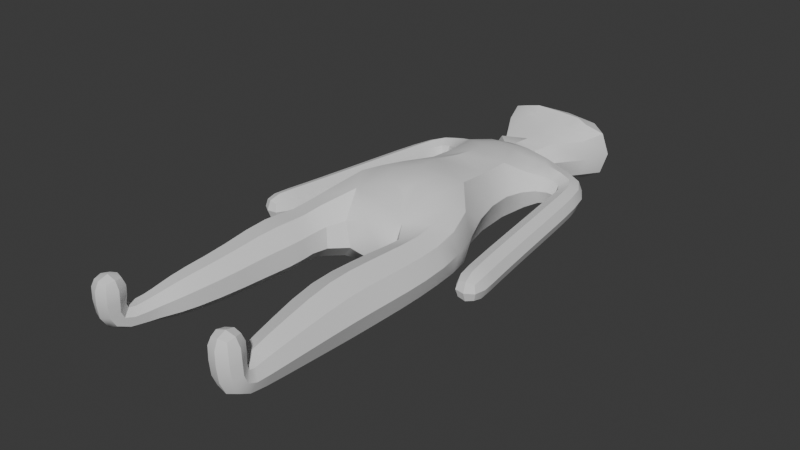 # Source: bro.blend  (saved by Blender 4.4.32; exported with 4.5.12 LTS)
import bpy
from mathutils import Matrix  # noqa: F401  (used for matrix-valued properties, if any)

bpy.ops.wm.read_factory_settings(use_empty=True)
scene = bpy.context.scene
scene.name = 'Scene'

# ---- collections
col_collection = bpy.data.collections.new('Collection'); scene.collection.children.link(col_collection)

# ---- node groups
ng_smooth_by_angle = bpy.data.node_groups.new('Smooth by Angle', 'GeometryNodeTree')
_s = ng_smooth_by_angle.interface.new_socket(name='Mesh', in_out='OUTPUT', socket_type='NodeSocketGeometry')
_s = ng_smooth_by_angle.interface.new_socket(name='Mesh', in_out='INPUT', socket_type='NodeSocketGeometry')
_s = ng_smooth_by_angle.interface.new_socket(name='Angle', in_out='INPUT', socket_type='NodeSocketFloat')
_s.subtype = 'ANGLE'
_s.default_value = 0.5236
_s.min_value = 0.0
_s.max_value = 3.142
_s.description = 'Maximum face angle for smooth edges'
_s = ng_smooth_by_angle.interface.new_socket(name='Ignore Sharpness', in_out='INPUT', socket_type='NodeSocketBool')
_s.force_non_field = True
ng_smooth_by_angle.description = 'Set the sharpness of mesh edges based on the angle between the neighboring faces'
ng_smooth_by_angle.is_modifier = True
_N = ng_smooth_by_angle.nodes; _L = ng_smooth_by_angle.links
n0 = _N.new('GeometryNodeSetShadeSmooth'); n0.name = 'Set Shade Smooth'; n0.location = (120, -80)
n0.domain = 'EDGE'
n1 = _N.new('GeometryNodeSetShadeSmooth'); n1.name = 'Set Shade Smooth.001'; n1.location = (300, -80)
n2 = _N.new('NodeGroupOutput'); n2.name = 'Group Output'; n2.location = (480, -80)
n3 = _N.new('GeometryNodeInputMeshEdgeAngle'); n3.name = 'Edge Angle'; n3.location = (-440, -240)
n4 = _N.new('NodeGroupInput'); n4.name = 'Group Input'; n4.location = (-80, -80)
n5 = _N.new('GeometryNodeInputEdgeSmooth'); n5.name = 'Is Edge Smooth'; n5.location = (-260, -120)
n6 = _N.new('GeometryNodeInputShadeSmooth'); n6.name = 'Is Shade Smooth'; n6.location = (-440, -397)
n7 = _N.new('FunctionNodeCompare'); n7.name = 'Compare'; n7.location = (-260, -260)
n7.operation = 'LESS_EQUAL'
n7.inputs[6].default_value = (0.0, 0.0, 0.0, 0.0)
n7.inputs[7].default_value = (0.0, 0.0, 0.0, 0.0)
n8 = _N.new('FunctionNodeBooleanMath'); n8.name = 'Boolean Math.001'; n8.location = (-80, -260)
n9 = _N.new('NodeGroupInput'); n9.name = 'Group Input.001'; n9.location = (-440, -329)
n10 = _N.new('NodeGroupInput'); n10.name = 'Group Input.002'; n10.location = (-259, -189)
n11 = _N.new('FunctionNodeBooleanMath'); n11.name = 'Boolean Math'; n11.location = (-80, -149)
n11.operation = 'OR'
n12 = _N.new('FunctionNodeBooleanMath'); n12.name = 'Boolean Math.002'; n12.location = (-260, -380)
n12.operation = 'OR'
n13 = _N.new('NodeGroupInput'); n13.name = 'Group Input.003'; n13.location = (-440, -460)
_L.new(n3.outputs[0], n7.inputs[0])
_L.new(n1.outputs[0], n2.inputs[0])
_L.new(n9.outputs[1], n7.inputs[1])
_L.new(n7.outputs[0], n8.inputs[0])
_L.new(n4.outputs[0], n0.inputs[0])
_L.new(n0.outputs[0], n1.inputs[0])
_L.new(n8.outputs[0], n0.inputs[2])
_L.new(n10.outputs[2], n11.inputs[1])
_L.new(n5.outputs[0], n11.inputs[0])
_L.new(n11.outputs[0], n0.inputs[1])
_L.new(n13.outputs[2], n12.inputs[1])
_L.new(n6.outputs[0], n12.inputs[0])
_L.new(n12.outputs[0], n8.inputs[1])
n2.is_active_output = True

# ---- world
world_world = bpy.data.worlds.new('World'); scene.world = world_world
world_world.use_nodes = True; world_world.node_tree.nodes.clear()
_N = world_world.node_tree.nodes; _L = world_world.node_tree.links
n0 = _N.new('ShaderNodeOutputWorld'); n0.name = 'World Output'; n0.location = (300, 300)
n1 = _N.new('ShaderNodeBackground'); n1.name = 'Background'; n1.location = (10, 300)
n1.inputs[0].default_value = (0.05088, 0.05088, 0.05088, 1.0)
_L.new(n1.outputs[0], n0.inputs[0])
n0.is_active_output = True
world_world.color = (0.05088, 0.05088, 0.05088)
world_world.sun_shadow_jitter_overblur = 0.0

# ---- meshes
me_plane = bpy.data.meshes.new('Plane')
me_plane.from_pydata([(-0.2909, -0.5295, -0.1682), (-0.7836, 0.1456, -0.5879), (-1.191, 0.2196, 0.2411), (1.197, 0.09166, -0.3457), (0.5231, -0.2769, -0.4238), (1.197, 0.09166, 0.3457), (-0.6238, -2.383, -0.1508), (-1.124, -2.267, -0.3791), (-1.308, -2.23, 0.1374), (-0.8173, -2.342, 0.3664), (1.251, -2.256, -0.3215), (0.6088, -2.275, -0.3215), (0.6088, -2.275, 0.3215), (1.251, -2.256, 0.3215), (1.487, 3.092, -0.1778), (1.305, 2.768, -0.1778), (1.305, 2.768, 0.1778), (1.487, 3.092, 0.1778), (2.125, -0.641, -0.125), (1.881, -0.6917, -0.125), (1.881, -0.6917, 0.125), (2.125, -0.641, 0.125), (-1.162, 2.851, -0.1778), (-1.328, 3.183, -0.1778), (-1.328, 3.183, 0.1778), (-1.162, 2.851, 0.1778), (-1.791, -0.6037, -0.125), (-2.035, -0.5467, -0.125), (-2.035, -0.5467, 0.125), (-1.791, -0.6037, 0.125), (1.326, -4.301, -0.04338), (0.9848, -4.342, -0.04338), (0.9595, -4.131, 0.1801), (1.301, -4.09, 0.1801), (-1.009, -4.309, -0.02978), (-1.351, -4.254, -0.1132), (-1.34, -4.043, 0.07737), (-1.006, -4.096, 0.1613), (1.29, -4.39, 0.7176), (1.042, -4.42, 0.7176), (1.012, -4.172, 0.7176), (1.26, -4.142, 0.7176), (-0.9649, -4.42, 0.6641), (-1.215, -4.42, 0.6641), (-1.215, -4.17, 0.6641), (-0.9649, -4.17, 0.6641), (1.028, 4.604, -0.3165), (0.4689, 4.369, -0.4201), (0.4884, 4.322, 0.5261), (1.046, 4.558, 0.4364), (-0.7976, 4.636, -0.2487), (-0.2477, 4.37, -0.3937), (-0.2119, 4.323, 0.5519), (-0.7624, 4.59, 0.5036), (-0.5761, -1.04, -0.1537), (-1.088, -0.9391, -0.3913), (-1.31, -0.8977, 0.1517), (-0.8014, -0.9934, 0.3936), (-0.5619, -1.525, -0.1588), (-1.127, -1.461, -0.4162), (-1.382, -1.435, 0.1632), (-0.8068, -1.496, 0.4119), (1.269, -1.522, -0.3266), (0.6163, -1.497, -0.3266), (0.6163, -1.497, 0.3266), (1.269, -1.522, 0.3266), (1.284, -0.7993, -0.3175), (0.6734, -0.8371, -0.3175), (0.6734, -0.8371, 0.3175), (1.284, -0.7993, 0.3175), (-0.6069, 1.32, -0.547), (0.6027, 1.108, -0.6279), (0.6317, 1.079, 0.6279), (-0.5061, 2.285, -0.4658), (0.5183, 2.334, -0.492), (0.518, 2.328, 0.4975), (-0.5063, 2.281, 0.4693), (0.5277, 3.376, -0.2363), (0.9428, 2.742, -0.2484), (0.9428, 2.741, 0.2496), (0.7035, 3.306, 0.3084), (1.723, 2.489, -0.1667), (1.417, 2.372, -0.1667), (1.417, 2.372, 0.1667), (1.723, 2.489, 0.1667), (1.824, 1.793, -0.1667), (1.498, 1.726, -0.1667), (1.498, 1.726, 0.1667), (1.824, 1.793, 0.1667), (1.915, 1.093, -0.1667), (1.589, 1.026, -0.1667), (1.589, 1.026, 0.1667), (1.915, 1.093, 0.1667), (2.007, 0.4074, -0.1667), (1.68, 0.3398, -0.1667), (1.68, 0.3398, 0.1667), (2.007, 0.4074, 0.1667), (2.098, -0.2217, -0.1667), (1.771, -0.2893, -0.1667), (1.771, -0.2893, 0.1667), (2.098, -0.2217, 0.1667), (-0.84, 2.794, -0.2484), (-0.6276, 3.322, -0.275), (-0.3915, 3.401, 0.243), (-0.8401, 2.793, 0.2496), (-1.272, 2.464, -0.1667), (-1.573, 2.59, -0.1667), (-1.573, 2.59, 0.1667), (-1.272, 2.464, 0.1667), (-1.363, 1.818, -0.1667), (-1.688, 1.894, -0.1667), (-1.688, 1.894, 0.1667), (-1.363, 1.818, 0.1667), (-1.467, 1.117, -0.1667), (-1.791, 1.193, -0.1667), (-1.791, 1.193, 0.1667), (-1.467, 1.117, 0.1667), (-1.57, 0.429, -0.1667), (-1.894, 0.5051, -0.1667), (-1.894, 0.5051, 0.1667), (-1.57, 0.429, 0.1667), (-1.673, -0.2017, -0.1667), (-1.998, -0.1256, -0.1667), (-1.998, -0.1256, 0.1667), (-1.673, -0.2017, 0.1667), (1.302, -3.83, -0.1954), (0.8975, -3.878, -0.1954), (0.8928, -3.839, 0.1954), (1.297, -3.791, 0.1954), (1.273, -3.106, -0.2615), (0.7529, -3.159, -0.2615), (0.7529, -3.159, 0.2615), (1.273, -3.106, 0.2615), (-0.7229, -3.156, -0.1449), (-1.164, -2.991, -0.3429), (-1.293, -2.943, 0.1035), (-0.8656, -3.105, 0.2969), (-0.8216, -3.569, -0.1313), (-1.194, -3.439, -0.2919), (-1.278, -3.407, 0.06902), (-0.9234, -3.54, 0.2249), (-0.9024, -3.883, -0.1197), (-1.235, -3.76, -0.2443), (-1.275, -3.71, 0.04176), (-0.9678, -3.823, 0.1687), (1.335, -4.418, 0.3904), (1.004, -4.458, 0.3904), (0.9664, -4.143, 0.4297), (1.297, -4.104, 0.4297), (-0.9639, -4.44, 0.3497), (-1.297, -4.433, 0.3341), (-1.297, -4.116, 0.3696), (-0.9634, -4.123, 0.3852), (-0.1278, 3.149, -0.4165), (0.4268, 3.115, -0.4163), (0.4256, 3.09, 0.4404), (-0.129, 3.123, 0.4416), (-0.3485, 3.705, -0.2851), (0.3304, 3.624, -0.3119), (0.4713, 3.787, 0.3213), (-0.3364, 3.62, 0.279), (0.1033, 4.261, -0.4084), (0.1288, 4.218, 0.5138), (0.1251, 4.912, -0.2957), (0.1551, 4.857, 0.5161), (-0.3395, 3.368, -0.3677), (0.4381, 3.346, -0.2962), (0.361, 3.375, 0.268), (-1.023, 0.7303, 0.3722), (-0.8166, 1.307, -0.02649), (-1.002, 0.05382, 0.508), (0.3194, 0.867, 0.2417), (0.8599, 1.248, 3.725e-09), (-0.09221, 1.32, -0.7538), (-2.067, -0.5685, 1.397e-09), (-1.156, 0.2366, -0.1773), (-0.7601, 0.8224, -0.5735), (-0.1065, 0.6672, -0.7351), (-0.8493, 2.696, 0.0001404), (-0.5691, -0.3528, -0.4659), (-0.3973, -0.4967, 0.239), (0.1116, -0.4644, 0.1006), (1.274, 0.1603, 0.0), (1.032, 0.5994, -0.4297), (-1.919, -0.6033, 0.1524), (1.036, 0.5963, 0.4297), (0.9681, -0.08682, 0.4774), (0.6052, 0.3807, -0.6217), (-0.1125, -0.03371, -0.5807), (0.06999, -0.4235, -0.316), (0.965, -0.08376, -0.4804), (0.5177, -0.4766, -0.03119), (-0.6947, 2.607, 0.3245), (-0.6946, 2.61, -0.3214), (-0.6576, 2.183, 0.0003548), (-0.7983, 3.046, -0.3371), (-1.77, -0.638, -1.164e-09), (-0.3943, 3.24, -0.3746), (-0.3799, 2.759, -0.4912), (0.1245, 2.774, -0.505), (-0.01636, 2.22, -0.6184), (0.7048, 2.172, 0.0004759), (-0.01659, 2.215, 0.6231), (0.03651, 3.383, 0.3779), (0.1235, 2.754, 0.5242), (-0.3807, 2.744, 0.5056), (-0.3736, 3.231, 0.3876), (2.008, -0.6944, -0.1524), (-0.7787, 3.05, 0.337), (-0.6271, 3.399, -0.03708), (0.4946, 3.381, 0.00332), (0.03952, 3.37, 0.3502), (0.8656, 3.344, 0.007033), (0.07118, 3.397, 0.0008426), (-0.06879, 3.388, -0.2664), (0.1698, 3.347, -0.3533), (0.5417, 3.204, -0.3757), (0.2056, 3.195, -0.4043), (0.5003, 2.848, -0.4665), (1.859, -0.7253, 1.397e-09), (0.8978, 3.001, -0.3336), (0.7715, 2.581, -0.3237), (0.9465, 2.645, 0.0001404), (0.7713, 2.578, 0.327), (2.008, -0.6944, 0.1524), (0.2042, 3.164, 0.4336), (0.4994, 2.83, 0.4846), (0.9148, 2.993, 0.3433), (2.157, -0.6635, -1.164e-09), (0.5579, 3.181, 0.4001), (0.1877, 3.322, 0.3807), (0.07166, 3.684, 0.3744), (0.04463, 3.684, -0.2958), (-0.1591, 4.059, -0.3089), (0.3066, 4.044, -0.3243), (0.4703, 3.346, 0.2622), (-0.1024, 3.278, 0.3372), (0.3361, 4.022, 0.4208), (-0.1343, 4.017, 0.4295), (-1.919, -0.6033, -0.1524), (1.302, -4.263, 0.7401), (1.133, -4.13, 0.7401), (0.9995, -4.299, 0.7401), (1.169, -4.432, 0.7401), (-0.9354, -4.295, 0.6864), (-1.088, -4.143, 0.6864), (-1.24, -4.295, 0.6864), (-1.088, -4.448, 0.6864), (-0.5362, -0.7683, -0.167), (-0.7902, -0.9951, -0.3762), (-1.04, -0.4824, -0.443), (-1.294, -0.9001, -0.1635), (-1.273, -0.3746, 0.1753), (-1.099, -0.9364, 0.374), (-0.7614, -0.6314, 0.4462), (-0.5925, -1.036, 0.1654), (-0.5619, -1.247, -0.1552), (-0.7946, -1.497, -0.3935), (-1.11, -1.176, -0.4075), (-1.363, -1.436, -0.1757), (-1.358, -1.149, 0.1597), (-1.139, -1.459, 0.398), (-0.7991, -1.213, 0.4033), (-0.5795, -1.523, 0.1712), (-0.5932, -1.917, -0.1555), (-0.8423, -2.33, -0.3616), (-1.133, -1.84, -0.4018), (-1.305, -2.229, -0.164), (-1.358, -1.812, 0.1544), (-1.099, -2.279, 0.3489), (-0.8188, -1.888, 0.3979), (-0.6269, -2.384, 0.1506), (1.256, -1.874, -0.3294), (0.9298, -2.265, -0.4421), (0.5978, -1.869, -0.3294), (0.9425, -1.51, -0.449), (0.4885, -2.279, -5.355e-09), (0.5978, -1.869, 0.3294), (0.494, -1.493, -6.286e-09), (0.9298, -2.265, 0.4421), (1.256, -1.874, 0.3294), (0.9425, -1.51, 0.449), (1.371, -2.252, 5.355e-09), (1.391, -1.526, 6.286e-09), (1.281, -1.172, -0.322), (0.6407, -1.149, -0.322), (0.9787, -0.8182, -0.4365), (0.6407, -1.149, 0.322), (0.559, -0.8442, 5.239e-09), (1.281, -1.172, 0.322), (0.9787, -0.8182, 0.4365), (1.398, -0.7922, -5.239e-09), (1.265, -0.3805, -0.3177), (0.6974, -0.5712, -0.3249), (0.6995, -0.5733, 0.3205), (1.265, -0.3805, 0.3177), (-0.5007, 1.779, -0.5035), (0.5316, 1.759, -0.5159), (0.5346, 1.756, 0.5164), (-0.5077, 1.769, 0.507), (1.187, 3.227, -0.2018), (1.396, 2.932, -0.2444), (1.139, 2.806, -0.2033), (1.271, 2.703, -2.212e-09), (1.139, 2.805, 0.2034), (1.396, 2.932, 0.2444), (1.204, 3.221, 0.2088), (1.521, 3.154, -1.863e-09), (1.643, 2.833, -0.1681), (1.57, 2.43, -0.2292), (1.385, 2.621, -0.1681), (1.36, 2.349, -2.212e-09), (1.385, 2.621, 0.1681), (1.57, 2.43, 0.2292), (1.643, 2.833, 0.1681), (1.78, 2.511, 2.212e-09), (1.777, 2.138, -0.1667), (1.661, 1.759, -0.2292), (1.454, 2.064, -0.1667), (1.437, 1.713, -2.212e-09), (1.454, 2.064, 0.1667), (1.661, 1.759, 0.2292), (1.777, 2.138, 0.1667), (1.886, 1.806, 2.212e-09), (1.87, 1.444, -0.1667), (1.752, 1.059, -0.2292), (1.544, 1.377, -0.1667), (1.528, 1.013, -2.212e-09), (1.544, 1.377, 0.1667), (1.752, 1.059, 0.2292), (1.87, 1.444, 0.1667), (1.977, 1.106, 2.212e-09), (1.961, 0.746, -0.1667), (1.843, 0.3732, -0.2292), (1.635, 0.6784, -0.1667), (1.619, 0.3268, -2.212e-09), (1.635, 0.6784, 0.1667), (1.843, 0.3732, 0.2292), (1.961, 0.746, 0.1667), (2.068, 0.4197, 2.212e-09), (2.052, 0.08299, -0.1667), (1.935, -0.2559, -0.2292), (1.726, 0.01546, -0.1667), (1.71, -0.3024, -2.212e-09), (1.726, 0.01546, 0.1667), (1.935, -0.2559, 0.2292), (2.052, 0.08299, 0.1667), (2.159, -0.2095, 2.212e-09), (2.133, -0.4863, -0.1595), (1.821, -0.551, -0.1595), (1.821, -0.551, 0.1595), (2.133, -0.4863, 0.1595), (-1.012, 2.874, -0.2033), (-1.245, 3.02, -0.2444), (-1.054, 3.291, -0.2062), (-1.359, 3.246, 4.657e-10), (-1.034, 3.298, 0.2017), (-1.245, 3.02, 0.2444), (-1.013, 2.874, 0.2034), (-1.131, 2.785, 2.212e-09), (-1.236, 2.711, -0.1681), (-1.422, 2.527, -0.2292), (-1.486, 2.933, -0.1681), (-1.63, 2.614, -2.212e-09), (-1.486, 2.933, 0.1681), (-1.422, 2.527, 0.2292), (-1.236, 2.711, 0.1681), (-1.215, 2.44, 2.212e-09), (-1.313, 2.157, -0.1667), (-1.526, 1.856, -0.2292), (-1.635, 2.24, -0.1667), (-1.749, 1.908, -2.212e-09), (-1.635, 2.24, 0.1667), (-1.526, 1.856, 0.2292), (-1.313, 2.157, 0.1667), (-1.302, 1.804, 2.212e-09), (-1.415, 1.469, -0.1667), (-1.629, 1.155, -0.2292), (-1.739, 1.545, -0.1667), (-1.852, 1.207, -2.212e-09), (-1.739, 1.545, 0.1667), (-1.629, 1.155, 0.2292), (-1.415, 1.469, 0.1667), (-1.406, 1.102, 2.212e-09), (-1.518, 0.7686, -0.1667), (-1.732, 0.4667, -0.2292), (-1.843, 0.8447, -0.1667), (-1.955, 0.5191, -2.212e-09), (-1.843, 0.8447, 0.1667), (-1.732, 0.4667, 0.2292), (-1.518, 0.7686, 0.1667), (-1.509, 0.4144, 2.212e-09), (-1.621, 0.1038, -0.1667), (-1.835, -0.1641, -0.2292), (-1.946, 0.1799, -0.1667), (-2.059, -0.1118, -2.212e-09), (-1.946, 0.1799, 0.1667), (-1.835, -0.1641, 0.2292), (-1.621, 0.1038, 0.1667), (-1.612, -0.2164, 2.212e-09), (-1.728, -0.4638, -0.1595), (-2.039, -0.3909, -0.1595), (-2.039, -0.3909, 0.1595), (-1.728, -0.4638, 0.1595), (1.315, -4.108, -0.1487), (1.16, -4.361, -0.08528), (0.9499, -4.152, -0.1487), (1.1, -3.861, -0.2686), (0.9081, -4.244, 0.06835), (0.9356, -4.033, 0.1657), (0.8194, -3.868, 6.636e-09), (1.126, -4.07, 0.222), (1.301, -3.989, 0.1657), (1.094, -3.808, 0.2686), (1.378, -4.187, 0.06835), (1.375, -3.801, -6.636e-09), (1.288, -3.493, -0.2287), (0.8314, -3.547, -0.2287), (1.013, -3.132, -0.3596), (0.8308, -3.542, 0.2287), (0.6554, -3.168, -4.889e-09), (1.287, -3.488, 0.2287), (1.013, -3.132, 0.3596), (1.371, -3.096, 4.889e-09), (1.258, -2.679, -0.2958), (0.6688, -2.719, -0.2958), (0.6688, -2.719, 0.2958), (1.258, -2.679, 0.2958), (-0.6687, -2.815, -0.1477), (-0.9181, -3.084, -0.3257), (-1.138, -2.661, -0.3596), (-1.302, -2.939, -0.1583), (-1.289, -2.616, 0.1199), (-1.106, -3.015, 0.2854), (-0.8343, -2.764, 0.3305), (-0.7144, -3.159, 0.1107), (-0.775, -3.4, -0.1389), (-0.9926, -3.512, -0.2773), (-1.183, -3.251, -0.3192), (-1.295, -3.4, -0.1429), (-1.289, -3.21, 0.0859), (-1.12, -3.469, 0.2162), (-0.8962, -3.36, 0.2604), (-0.8059, -3.576, 0.07405), (-0.8621, -3.706, -0.1245), (-1.068, -3.829, -0.2348), (-1.205, -3.584, -0.2664), (-1.302, -3.717, -0.1263), (-1.269, -3.557, 0.05463), (-1.135, -3.756, 0.16), (-0.9469, -3.679, 0.1947), (-0.8743, -3.874, 0.04738), (-0.96, -4.124, -0.1046), (-1.184, -4.32, -0.107), (-1.304, -4.027, -0.2136), (-1.405, -4.14, -0.03388), (-1.309, -3.902, 0.03676), (-1.172, -4.03, 0.1551), (-0.9895, -3.989, 0.1476), (-0.9442, -4.213, 0.08146), (1.328, -4.419, 0.5997), (1.011, -4.457, 0.5997), (1.177, -4.497, 0.3831), (0.9735, -4.142, 0.6046), (0.9233, -4.308, 0.4101), (1.29, -4.104, 0.6046), (1.125, -4.064, 0.4371), (1.378, -4.254, 0.4101), (1.333, -4.392, 0.153), (1.0, -4.431, 0.153), (0.967, -4.154, 0.2742), (1.299, -4.114, 0.2742), (-1.001, -4.405, 0.136), (-1.13, -4.497, 0.3353), (-1.337, -4.38, 0.0887), (-1.359, -4.274, 0.3489), (-1.332, -4.102, 0.1965), (-1.13, -4.06, 0.384), (-0.9964, -4.126, 0.2439), (-0.9009, -4.283, 0.3704), (-0.9425, -4.449, 0.5483), (-1.261, -4.448, 0.5464), (-1.262, -4.131, 0.5508), (-0.9427, -4.132, 0.5528), (-0.344, 3.537, -0.3264), (0.3779, 3.463, -0.3306), (0.6084, 3.771, 0.02681), (0.3467, 3.501, 0.2739), (-0.3449, 3.504, 0.3704), (-0.3409, 3.682, 0.03774), (0.8599, 4.223, -0.2786), (0.3626, 4.324, -0.4211), (0.7448, 4.495, -0.461), (0.1089, 4.309, 0.06632), (0.3833, 4.279, 0.5139), (0.374, 4.301, 0.05425), (0.8846, 4.202, 0.3655), (0.7709, 4.432, 0.5761), (1.142, 4.625, 0.06086), (0.7191, 4.832, -0.3185), (0.1141, 4.605, -0.4718), (0.1273, 4.131, 0.05326), (0.7431, 4.779, 0.4861), (0.1553, 4.529, 0.6443), (0.1421, 5.004, 0.1192), (-0.4718, 4.852, -0.2734), (-0.1467, 4.326, -0.4025), (-0.5293, 4.512, -0.4137), (-0.1146, 4.281, 0.5321), (-0.1266, 4.297, 0.07252), (-0.4366, 4.798, 0.5308), (-0.4805, 4.448, 0.6224), (-0.8832, 4.663, 0.1362), (-0.6783, 4.257, -0.2244), (-0.6517, 4.216, 0.4128), (-1.347, -1.812, -0.1704), (-0.9378, 0.4911, 0.5841), (0.02519, 0.5436, 0.2417), (0.08998, 3.886, 0.401), (-0.09456, 2.589, -0.5519), (-0.8214, -1.883, -0.3818), (-0.3389, 0.939, -0.7566), (-0.5789, -1.244, 0.1673), (-1.123, -1.174, 0.3898), (-0.1086, -0.4101, 0.2981), (-0.3263, 0.1798, 0.2417), (-1.34, -1.15, -0.172), (-0.7872, -1.214, -0.3853), (0.9279, 0.3193, 0.5539), (0.1356, 0.3424, -0.6678), (-0.2394, -0.284, -0.4796), (0.9206, 0.3266, -0.555), (0.2806, -0.473, -0.09022), (-0.5587, -0.7543, 0.1868), (-1.065, -0.4826, 0.4203), (-0.6005, 2.919, 0.4201), (-0.09521, 2.576, 0.565), (-1.253, -0.3789, -0.1797), (-0.7492, -0.6554, -0.415), (0.7094, 2.889, 0.4208), (0.06784, 3.915, -0.3024), (-1.93, -0.6632, 3.26e-09), (-0.1986, 3.403, -0.1096), (-0.07905, 3.361, -0.345), (0.3134, 3.309, -0.3686), (0.268, 2.953, -0.4622), (-1.083, -4.297, 0.7332), (1.151, -4.281, 0.7873), (0.6341, 3.349, -0.0009462), (0.2668, 2.928, 0.4869), (0.04103, 3.361, 0.3628), (2.018, -0.7543, 3.26e-09), (0.3186, 3.282, 0.3958), (-0.05545, 3.345, 0.3703), (0.7993, 2.463, 0.0003998), (-0.728, 2.496, 0.0003696), (-1.003, 0.8049, -0.1086), (1.09, 0.707, -9.313e-10), (0.7056, 2.901, -0.409), (-0.605, 2.927, -0.4113), (-1.13, -1.844, 0.381), (-0.6052, -1.917, 0.1662), (0.9269, -1.872, -0.453), (0.4744, -1.868, -3.201e-10), (0.9269, -1.872, 0.453), (1.379, -1.875, 3.201e-10), (0.9608, -1.16, -0.4427), (0.5207, -1.144, 1.892e-10), (0.9608, -1.16, 0.4427), (1.401, -1.177, -1.892e-10), (0.9884, -0.4738, -0.4376), (0.5962, -0.6148, -0.003432), (0.9889, -0.4744, 0.4369), (1.367, -0.3457, 0.0), (0.005117, 1.772, -0.6907), (0.7257, 1.753, 0.0001014), (0.007437, 1.765, 0.6924), (-0.6879, 1.772, -0.00189), (1.171, 3.011, -0.2783), (1.124, 2.723, 1.755e-05), (1.176, 3.009, 0.2803), (1.223, 3.293, 0.001977), (1.514, 2.728, -0.2311), (1.337, 2.58, -1.441e-09), (1.514, 2.728, 0.2311), (1.692, 2.873, 1.441e-09), (1.616, 2.101, -0.2292), (1.393, 2.05, -1.441e-09), (1.616, 2.101, 0.2292), (1.838, 2.152, 1.441e-09), (1.707, 1.41, -0.2292), (1.482, 1.364, -1.441e-09), (1.707, 1.41, 0.2292), (1.931, 1.457, 1.441e-09), (1.798, 0.7119, -0.2292), (1.573, 0.6655, -1.441e-09), (1.798, 0.7119, 0.2292), (2.022, 0.7583, 1.441e-09), (1.889, 0.04883, -0.2292), (1.665, 0.002399, -1.441e-09), (1.889, 0.04883, 0.2292), (2.113, 0.09526, 1.441e-09), (1.978, -0.5219, -0.2195), (1.763, -0.5664, 0.0), (1.978, -0.5219, 0.2195), (2.193, -0.4775, 0.0), (-1.038, 3.079, -0.2792), (-1.06, 3.366, -0.003994), (-1.033, 3.081, 0.2787), (-1.002, 2.789, 1.756e-05), (-1.361, 2.823, -0.2311), (-1.533, 2.975, -1.441e-09), (-1.361, 2.823, 0.2311), (-1.189, 2.669, 1.441e-09), (-1.474, 2.198, -0.2292), (-1.695, 2.255, -1.441e-09), (-1.474, 2.198, 0.2292), (-1.253, 2.141, 1.441e-09), (-1.577, 1.507, -0.2292), (-1.8, 1.559, -1.441e-09), (-1.577, 1.507, 0.2292), (-1.354, 1.454, 1.441e-09), (-1.68, 0.8064, -0.2292), (-1.904, 0.8587, -1.441e-09), (-1.68, 0.8064, 0.2292), (-1.457, 0.754, 1.441e-09), (-1.784, 0.1414, -0.2292), (-2.007, 0.1937, -1.441e-09), (-1.784, 0.1414, 0.2292), (-1.561, 0.08911, 1.441e-09), (-1.884, -0.4306, -0.2195), (-2.098, -0.3805, 0.0), (-1.884, -0.4306, 0.2195), (-1.671, -0.4807, 0.0), (1.135, -4.152, -0.2076), (0.8742, -4.1, 0.008543), (1.116, -3.988, 0.2247), (1.377, -4.04, 0.008543), (1.06, -3.521, -0.3144), (0.7456, -3.554, 3.114e-09), (1.059, -3.514, 0.3144), (1.373, -3.481, -3.114e-09), (0.9636, -2.699, -0.4068), (0.5582, -2.727, 1.193e-09), (0.9636, -2.699, 0.4068), (1.369, -2.671, -1.193e-09), (-0.8747, -2.747, -0.3427), (-1.294, -2.613, -0.1606), (-1.093, -2.68, 0.3158), (-0.6653, -2.818, 0.1303), (-0.9579, -3.335, -0.3028), (-1.302, -3.204, -0.152), (-1.115, -3.278, 0.2509), (-0.7625, -3.405, 0.09138), (-1.025, -3.651, -0.2542), (-1.289, -3.551, -0.1339), (-1.125, -3.613, 0.1862), (-0.8427, -3.712, 0.0598), (-1.138, -4.096, -0.2055), (-1.356, -3.952, -0.11), (-1.155, -3.92, 0.1395), (-0.9127, -4.074, 0.04209), (1.177, -4.497, 0.601), (0.9328, -4.307, 0.6044), (1.125, -4.064, 0.6077), (1.369, -4.255, 0.6044), (1.173, -4.464, 0.1302), (0.9214, -4.3, 0.2136), (1.127, -4.082, 0.2969), (1.378, -4.245, 0.2136), (-1.17, -4.445, 0.09214), (-1.397, -4.237, 0.1337), (-1.163, -4.062, 0.2404), (-0.9356, -4.27, 0.1988), (-1.101, -4.508, 0.5487), (-1.321, -4.289, 0.5504), (-1.102, -4.072, 0.5548), (-0.8821, -4.29, 0.5531), (0.4644, 3.507, 0.0125), (0.04754, 3.496, 0.3765), (0.6171, 4.287, -0.3897), (0.291, 4.324, 0.05978), (0.6409, 4.241, 0.492), (0.9739, 4.205, 0.0425), (0.532, 4.587, -0.4833), (0.2976, 4.199, 0.05083), (0.5652, 4.514, 0.6232), (0.7995, 4.901, 0.08904), (-0.3054, 4.597, -0.4518), (-0.04332, 4.196, 0.06332), (-0.257, 4.524, 0.6542), (-0.5191, 4.924, 0.1391), (-0.4308, 4.305, -0.3525), (-0.0613, 4.321, 0.07254), (-0.3925, 4.254, 0.5269), (-0.7545, 4.229, 0.1006), (-0.5296, -0.09862, 0.6074), (-0.6381, 0.6086, 0.7134), (-0.6777, 1.199, 0.573), (-0.05863, 1.267, 0.7621), (0.5521, -0.3059, 0.4436), (0.04234, -0.1868, 0.5827), (0.6493, 0.3366, 0.6782), (-0.4826, 0.01387, 0.4629), (0.4708, 1.029, 0.4629), (-0.02758, 1.217, 0.4629), (-0.7018, 0.4996, 0.4629), (0.69, 0.543, 0.4629), (0.01583, -0.1746, 0.4629), (-0.5133, 0.998, 0.4629), (0.5015, 0.04456, 0.4629), (-0.1835, 0.6979, 0.2417), (-0.01814, 0.9946, 0.2417), (-0.4747, 0.5087, 0.2417), (0.4678, 0.5381, 0.2417), (0.204, 0.3766, 0.2417), (0.01125, 0.05212, 0.2417), (-0.3471, 0.8462, 0.2417), (0.3402, 0.2005, 0.2417), (-0.4329, 0.0495, 0.6395), (-0.4273, 0.07249, 0.5839), (-0.4161, 0.07936, 0.6282), (0.4324, 0.06841, 0.6134), (0.4446, 0.09974, 0.5838), (0.4278, 0.1033, 0.6206), (-0.4546, 0.9444, 0.5838), (-0.4898, 0.99, 0.6307), (-0.4512, 0.9453, 0.6256), (-0.6215, 0.5028, 0.5838), (-0.6285, 0.5924, 0.7038), (-0.6049, 0.5298, 0.6471), (-0.03979, 1.178, 0.7047), (-0.02424, 1.139, 0.5838), (-0.02802, 1.132, 0.6473), (0.01421, -0.09448, 0.5839), (0.02465, -0.1032, 0.6009), (0.01689, -0.07844, 0.6169), (0.603, 0.4953, 0.6462), (0.6116, 0.5412, 0.5837), (0.5908, 0.5274, 0.6302), (0.4174, 0.9716, 0.5837), (0.472, 0.9877, 0.6434), (0.4209, 0.963, 0.6293), (0.306, 0.7754, 0.7692), (-0.2599, 0.2018, 0.7309), (-0.3128, 0.5464, 0.7825), (-0.345, 0.8809, 0.7652), (-0.0304, 0.8674, 0.8063), (0.2672, 0.1008, 0.7364), (0.0188, 0.1589, 0.75), (0.3146, 0.4139, 0.7966), (-0.01939, 0.4845, 0.7891)], [], [(7, 267, 515, 266), (267, 8, 268, 515), (515, 268, 60, 259), (266, 515, 259, 59), (2, 170, 516, 168), (696, 697, 516, 170), (698, 168, 516, 697), (735, 719, 696, 701), (741, 737, 702, 72), (719, 729, 697, 696), (162, 238, 518, 237), (160, 231, 518, 238), (159, 237, 518, 231), (153, 199, 519, 198), (74, 200, 519, 199), (73, 198, 519, 200), (6, 265, 520, 264), (265, 7, 266, 520), (520, 266, 59, 257), (264, 520, 257, 58), (71, 177, 521, 173), (1, 176, 521, 177), (70, 173, 521, 176), (61, 263, 522, 262), (263, 58, 256, 522), (522, 256, 54, 255), (262, 522, 255, 57), (60, 261, 523, 260), (261, 61, 262, 523), (523, 262, 57, 253), (260, 523, 253, 56), (0, 181, 524, 180), (700, 701, 524, 181), (696, 180, 524, 701), (731, 741, 72, 699), (722, 735, 701, 700), (737, 722, 700, 702), (59, 259, 526, 258), (259, 60, 260, 526), (526, 260, 56, 251), (258, 526, 251, 55), (58, 257, 527, 256), (257, 59, 258, 527), (527, 258, 55, 249), (256, 527, 249, 54), (700, 186, 528, 702), (5, 185, 528, 186), (72, 702, 528, 185), (71, 187, 529, 177), (4, 188, 529, 187), (1, 177, 529, 188), (4, 189, 530, 188), (0, 179, 530, 189), (1, 188, 530, 179), (3, 190, 531, 183), (4, 187, 531, 190), (71, 183, 531, 187), (4, 191, 532, 189), (700, 181, 532, 191), (0, 189, 532, 181), (57, 255, 533, 254), (255, 54, 248, 533), (533, 248, 0, 180), (254, 533, 180, 696), (56, 253, 534, 252), (253, 57, 254, 534), (534, 254, 696, 170), (252, 534, 170, 2), (103, 208, 535, 206), (208, 104, 192, 535), (535, 192, 76, 205), (206, 535, 205, 156), (75, 204, 536, 202), (156, 205, 536, 204), (76, 202, 536, 205), (55, 251, 537, 250), (251, 56, 252, 537), (537, 252, 2, 175), (250, 537, 175, 1), (54, 249, 538, 248), (249, 55, 250, 538), (538, 250, 1, 179), (248, 538, 179, 0), (80, 229, 539, 227), (229, 155, 226, 539), (539, 226, 75, 223), (227, 539, 223, 79), (157, 233, 540, 232), (161, 234, 540, 233), (158, 232, 540, 234), (29, 184, 541, 196), (184, 28, 174, 541), (541, 174, 27, 239), (196, 541, 239, 26), (103, 213, 542, 209), (77, 214, 542, 213), (102, 209, 542, 214), (77, 215, 543, 214), (153, 197, 543, 215), (102, 214, 543, 197), (77, 216, 544, 215), (154, 217, 544, 216), (153, 215, 544, 217), (154, 218, 545, 217), (74, 199, 545, 218), (153, 217, 545, 199), (45, 245, 546, 244), (245, 44, 246, 546), (546, 246, 43, 247), (244, 546, 247, 42), (41, 241, 547, 240), (241, 40, 242, 547), (547, 242, 39, 243), (240, 547, 243, 38), (548, 210, 167, 235), (212, 548, 235, 80), (155, 225, 549, 226), (156, 204, 549, 225), (75, 226, 549, 204), (80, 235, 550, 211), (235, 167, 203, 550), (236, 488, 160, 103), (211, 550, 236, 103), (21, 224, 551, 228), (224, 20, 219, 551), (551, 219, 19, 207), (228, 551, 207, 18), (155, 229, 552, 225), (80, 230, 552, 229), (156, 225, 552, 230), (80, 211, 553, 230), (103, 206, 553, 211), (156, 230, 553, 206), (78, 222, 554, 221), (222, 79, 223, 554), (554, 223, 75, 201), (221, 554, 201, 74), (76, 192, 555, 194), (192, 104, 178, 555), (555, 178, 101, 193), (194, 555, 193, 73), (1, 175, 556, 176), (175, 2, 168, 556), (556, 168, 698, 169), (176, 556, 169, 70), (5, 182, 557, 185), (182, 3, 183, 557), (557, 183, 71, 172), (185, 557, 172, 72), (77, 220, 558, 216), (220, 78, 221, 558), (558, 221, 74, 218), (216, 558, 218, 154), (102, 197, 559, 195), (197, 153, 198, 559), (559, 198, 73, 193), (195, 559, 193, 101), (8, 269, 560, 268), (269, 9, 270, 560), (560, 270, 61, 261), (268, 560, 261, 60), (9, 271, 561, 270), (271, 6, 264, 561), (561, 264, 58, 263), (270, 561, 263, 61), (10, 273, 562, 272), (273, 11, 274, 562), (562, 274, 63, 275), (272, 562, 275, 62), (11, 276, 563, 274), (276, 12, 277, 563), (563, 277, 64, 278), (274, 563, 278, 63), (12, 279, 564, 277), (279, 13, 280, 564), (564, 280, 65, 281), (277, 564, 281, 64), (13, 282, 565, 280), (282, 10, 272, 565), (565, 272, 62, 283), (280, 565, 283, 65), (62, 275, 566, 284), (275, 63, 285, 566), (566, 285, 67, 286), (284, 566, 286, 66), (63, 278, 567, 285), (278, 64, 287, 567), (567, 287, 68, 288), (285, 567, 288, 67), (64, 281, 568, 287), (281, 65, 289, 568), (568, 289, 69, 290), (287, 568, 290, 68), (65, 283, 569, 289), (283, 62, 284, 569), (569, 284, 66, 291), (289, 569, 291, 69), (66, 286, 570, 292), (286, 67, 293, 570), (570, 293, 4, 190), (292, 570, 190, 3), (67, 288, 571, 293), (288, 68, 294, 571), (571, 294, 700, 191), (293, 571, 191, 4), (68, 290, 572, 294), (290, 69, 295, 572), (572, 295, 5, 186), (294, 572, 186, 700), (69, 291, 573, 295), (291, 66, 292, 573), (573, 292, 3, 182), (295, 573, 182, 5), (73, 200, 574, 296), (200, 74, 297, 574), (574, 297, 71, 173), (296, 574, 173, 70), (74, 201, 575, 297), (201, 75, 298, 575), (575, 298, 72, 172), (297, 575, 172, 71), (75, 202, 576, 298), (202, 76, 299, 576), (576, 299, 698, 699), (298, 576, 699, 72), (76, 194, 577, 299), (194, 73, 296, 577), (577, 296, 70, 169), (299, 577, 169, 698), (14, 301, 578, 300), (301, 15, 302, 578), (578, 302, 78, 220), (300, 578, 220, 77), (15, 303, 579, 302), (303, 16, 304, 579), (579, 304, 79, 222), (302, 579, 222, 78), (16, 305, 580, 304), (305, 17, 306, 580), (580, 306, 80, 227), (304, 580, 227, 79), (17, 307, 581, 306), (307, 14, 300, 581), (306, 581, 212, 80), (81, 309, 582, 308), (309, 82, 310, 582), (582, 310, 15, 301), (308, 582, 301, 14), (82, 311, 583, 310), (311, 83, 312, 583), (583, 312, 16, 303), (310, 583, 303, 15), (83, 313, 584, 312), (313, 84, 314, 584), (584, 314, 17, 305), (312, 584, 305, 16), (84, 315, 585, 314), (315, 81, 308, 585), (585, 308, 14, 307), (314, 585, 307, 17), (85, 317, 586, 316), (317, 86, 318, 586), (586, 318, 82, 309), (316, 586, 309, 81), (86, 319, 587, 318), (319, 87, 320, 587), (587, 320, 83, 311), (318, 587, 311, 82), (87, 321, 588, 320), (321, 88, 322, 588), (588, 322, 84, 313), (320, 588, 313, 83), (88, 323, 589, 322), (323, 85, 316, 589), (589, 316, 81, 315), (322, 589, 315, 84), (89, 325, 590, 324), (325, 90, 326, 590), (590, 326, 86, 317), (324, 590, 317, 85), (90, 327, 591, 326), (327, 91, 328, 591), (591, 328, 87, 319), (326, 591, 319, 86), (91, 329, 592, 328), (329, 92, 330, 592), (592, 330, 88, 321), (328, 592, 321, 87), (92, 331, 593, 330), (331, 89, 324, 593), (593, 324, 85, 323), (330, 593, 323, 88), (93, 333, 594, 332), (333, 94, 334, 594), (594, 334, 90, 325), (332, 594, 325, 89), (94, 335, 595, 334), (335, 95, 336, 595), (595, 336, 91, 327), (334, 595, 327, 90), (95, 337, 596, 336), (337, 96, 338, 596), (596, 338, 92, 329), (336, 596, 329, 91), (96, 339, 597, 338), (339, 93, 332, 597), (597, 332, 89, 331), (338, 597, 331, 92), (97, 341, 598, 340), (341, 98, 342, 598), (598, 342, 94, 333), (340, 598, 333, 93), (98, 343, 599, 342), (343, 99, 344, 599), (599, 344, 95, 335), (342, 599, 335, 94), (99, 345, 600, 344), (345, 100, 346, 600), (600, 346, 96, 337), (344, 600, 337, 95), (100, 347, 601, 346), (347, 97, 340, 601), (601, 340, 93, 339), (346, 601, 339, 96), (18, 207, 602, 348), (207, 19, 349, 602), (602, 349, 98, 341), (348, 602, 341, 97), (19, 219, 603, 349), (219, 20, 350, 603), (603, 350, 99, 343), (349, 603, 343, 98), (20, 224, 604, 350), (224, 21, 351, 604), (604, 351, 100, 345), (350, 604, 345, 99), (21, 228, 605, 351), (228, 18, 348, 605), (605, 348, 97, 347), (351, 605, 347, 100), (22, 353, 606, 352), (353, 23, 354, 606), (606, 354, 102, 195), (352, 606, 195, 101), (23, 355, 607, 354), (355, 24, 356, 607), (607, 356, 103, 209), (354, 607, 209, 102), (24, 357, 608, 356), (357, 25, 358, 608), (608, 358, 104, 208), (356, 608, 208, 103), (25, 359, 609, 358), (359, 22, 352, 609), (609, 352, 101, 178), (358, 609, 178, 104), (105, 361, 610, 360), (361, 106, 362, 610), (610, 362, 23, 353), (360, 610, 353, 22), (106, 363, 611, 362), (363, 107, 364, 611), (611, 364, 24, 355), (362, 611, 355, 23), (107, 365, 612, 364), (365, 108, 366, 612), (612, 366, 25, 357), (364, 612, 357, 24), (108, 367, 613, 366), (367, 105, 360, 613), (613, 360, 22, 359), (366, 613, 359, 25), (109, 369, 614, 368), (369, 110, 370, 614), (614, 370, 106, 361), (368, 614, 361, 105), (110, 371, 615, 370), (371, 111, 372, 615), (615, 372, 107, 363), (370, 615, 363, 106), (111, 373, 616, 372), (373, 112, 374, 616), (616, 374, 108, 365), (372, 616, 365, 107), (112, 375, 617, 374), (375, 109, 368, 617), (617, 368, 105, 367), (374, 617, 367, 108), (113, 377, 618, 376), (377, 114, 378, 618), (618, 378, 110, 369), (376, 618, 369, 109), (114, 379, 619, 378), (379, 115, 380, 619), (619, 380, 111, 371), (378, 619, 371, 110), (115, 381, 620, 380), (381, 116, 382, 620), (620, 382, 112, 373), (380, 620, 373, 111), (116, 383, 621, 382), (383, 113, 376, 621), (621, 376, 109, 375), (382, 621, 375, 112), (117, 385, 622, 384), (385, 118, 386, 622), (622, 386, 114, 377), (384, 622, 377, 113), (118, 387, 623, 386), (387, 119, 388, 623), (623, 388, 115, 379), (386, 623, 379, 114), (119, 389, 624, 388), (389, 120, 390, 624), (624, 390, 116, 381), (388, 624, 381, 115), (120, 391, 625, 390), (391, 117, 384, 625), (625, 384, 113, 383), (390, 625, 383, 116), (121, 393, 626, 392), (393, 122, 394, 626), (626, 394, 118, 385), (392, 626, 385, 117), (122, 395, 627, 394), (395, 123, 396, 627), (627, 396, 119, 387), (394, 627, 387, 118), (123, 397, 628, 396), (397, 124, 398, 628), (628, 398, 120, 389), (396, 628, 389, 119), (124, 399, 629, 398), (399, 121, 392, 629), (629, 392, 117, 391), (398, 629, 391, 120), (26, 239, 630, 400), (239, 27, 401, 630), (630, 401, 122, 393), (400, 630, 393, 121), (27, 174, 631, 401), (174, 28, 402, 631), (631, 402, 123, 395), (401, 631, 395, 122), (28, 184, 632, 402), (184, 29, 403, 632), (632, 403, 124, 397), (402, 632, 397, 123), (29, 196, 633, 403), (196, 26, 400, 633), (633, 400, 121, 399), (403, 633, 399, 124), (30, 405, 634, 404), (405, 31, 406, 634), (634, 406, 126, 407), (404, 634, 407, 125), (31, 408, 635, 406), (408, 32, 409, 635), (635, 409, 127, 410), (406, 635, 410, 126), (32, 411, 636, 409), (411, 33, 412, 636), (636, 412, 128, 413), (409, 636, 413, 127), (33, 414, 637, 412), (414, 30, 404, 637), (637, 404, 125, 415), (412, 637, 415, 128), (125, 407, 638, 416), (407, 126, 417, 638), (638, 417, 130, 418), (416, 638, 418, 129), (126, 410, 639, 417), (410, 127, 419, 639), (639, 419, 131, 420), (417, 639, 420, 130), (127, 413, 640, 419), (413, 128, 421, 640), (640, 421, 132, 422), (419, 640, 422, 131), (128, 415, 641, 421), (415, 125, 416, 641), (641, 416, 129, 423), (421, 641, 423, 132), (129, 418, 642, 424), (418, 130, 425, 642), (642, 425, 11, 273), (424, 642, 273, 10), (130, 420, 643, 425), (420, 131, 426, 643), (643, 426, 12, 276), (425, 643, 276, 11), (131, 422, 644, 426), (422, 132, 427, 644), (644, 427, 13, 279), (426, 644, 279, 12), (132, 423, 645, 427), (423, 129, 424, 645), (645, 424, 10, 282), (427, 645, 282, 13), (133, 429, 646, 428), (429, 134, 430, 646), (646, 430, 7, 265), (428, 646, 265, 6), (134, 431, 647, 430), (431, 135, 432, 647), (647, 432, 8, 267), (430, 647, 267, 7), (135, 433, 648, 432), (433, 136, 434, 648), (648, 434, 9, 269), (432, 648, 269, 8), (136, 435, 649, 434), (435, 133, 428, 649), (649, 428, 6, 271), (434, 649, 271, 9), (137, 437, 650, 436), (437, 138, 438, 650), (650, 438, 134, 429), (436, 650, 429, 133), (138, 439, 651, 438), (439, 139, 440, 651), (651, 440, 135, 431), (438, 651, 431, 134), (139, 441, 652, 440), (441, 140, 442, 652), (652, 442, 136, 433), (440, 652, 433, 135), (140, 443, 653, 442), (443, 137, 436, 653), (653, 436, 133, 435), (442, 653, 435, 136), (141, 445, 654, 444), (445, 142, 446, 654), (654, 446, 138, 437), (444, 654, 437, 137), (142, 447, 655, 446), (447, 143, 448, 655), (655, 448, 139, 439), (446, 655, 439, 138), (143, 449, 656, 448), (449, 144, 450, 656), (656, 450, 140, 441), (448, 656, 441, 139), (144, 451, 657, 450), (451, 141, 444, 657), (657, 444, 137, 443), (450, 657, 443, 140), (34, 453, 658, 452), (453, 35, 454, 658), (658, 454, 142, 445), (452, 658, 445, 141), (35, 455, 659, 454), (455, 36, 456, 659), (659, 456, 143, 447), (454, 659, 447, 142), (36, 457, 660, 456), (457, 37, 458, 660), (660, 458, 144, 449), (456, 660, 449, 143), (37, 459, 661, 458), (459, 34, 452, 661), (661, 452, 141, 451), (458, 661, 451, 144), (38, 243, 662, 460), (243, 39, 461, 662), (662, 461, 146, 462), (460, 662, 462, 145), (39, 242, 663, 461), (242, 40, 463, 663), (663, 463, 147, 464), (461, 663, 464, 146), (40, 241, 664, 463), (241, 41, 465, 664), (664, 465, 148, 466), (463, 664, 466, 147), (41, 240, 665, 465), (240, 38, 460, 665), (665, 460, 145, 467), (465, 665, 467, 148), (145, 462, 666, 468), (462, 146, 469, 666), (666, 469, 31, 405), (468, 666, 405, 30), (146, 464, 667, 469), (464, 147, 470, 667), (667, 470, 32, 408), (469, 667, 408, 31), (147, 466, 668, 470), (466, 148, 471, 668), (668, 471, 33, 411), (470, 668, 411, 32), (148, 467, 669, 471), (467, 145, 468, 669), (669, 468, 30, 414), (471, 669, 414, 33), (149, 473, 670, 472), (473, 150, 474, 670), (670, 474, 35, 453), (472, 670, 453, 34), (150, 475, 671, 474), (475, 151, 476, 671), (671, 476, 36, 455), (474, 671, 455, 35), (151, 477, 672, 476), (477, 152, 478, 672), (672, 478, 37, 457), (476, 672, 457, 36), (152, 479, 673, 478), (479, 149, 472, 673), (673, 472, 34, 459), (478, 673, 459, 37), (42, 247, 674, 480), (247, 43, 481, 674), (674, 481, 150, 473), (480, 674, 473, 149), (43, 246, 675, 481), (246, 44, 482, 675), (675, 482, 151, 475), (481, 675, 475, 150), (44, 245, 676, 482), (245, 45, 483, 676), (676, 483, 152, 477), (482, 676, 477, 151), (45, 244, 677, 483), (244, 42, 480, 677), (677, 480, 149, 479), (483, 677, 479, 152), (158, 486, 678, 485), (486, 159, 487, 678), (678, 487, 167, 210), (485, 678, 210, 166), (159, 231, 679, 487), (231, 160, 488, 679), (487, 679, 203, 167), (158, 234, 680, 490), (234, 161, 491, 680), (680, 491, 47, 492), (490, 680, 492, 46), (161, 493, 681, 491), (493, 162, 494, 681), (681, 494, 48, 495), (491, 681, 495, 47), (162, 237, 682, 494), (237, 159, 496, 682), (682, 496, 49, 497), (494, 682, 497, 48), (159, 486, 683, 496), (486, 158, 490, 683), (683, 490, 46, 498), (496, 683, 498, 49), (46, 492, 684, 499), (492, 47, 491, 684), (684, 491, 161, 500), (499, 684, 500, 163), (47, 495, 685, 491), (495, 48, 494, 685), (685, 494, 162, 501), (491, 685, 501, 161), (48, 497, 686, 494), (497, 49, 502, 686), (686, 502, 164, 503), (494, 686, 503, 162), (49, 498, 687, 502), (498, 46, 499, 687), (687, 499, 163, 504), (502, 687, 504, 164), (163, 500, 688, 505), (500, 161, 506, 688), (688, 506, 51, 507), (505, 688, 507, 50), (161, 501, 689, 506), (501, 162, 508, 689), (689, 508, 52, 509), (506, 689, 509, 51), (162, 503, 690, 508), (503, 164, 510, 690), (690, 510, 53, 511), (508, 690, 511, 52), (164, 504, 691, 510), (504, 163, 505, 691), (691, 505, 50, 512), (510, 691, 512, 53), (50, 507, 692, 513), (507, 51, 506, 692), (692, 506, 161, 233), (513, 692, 233, 157), (51, 509, 693, 506), (509, 52, 508, 693), (693, 508, 162, 493), (506, 693, 493, 161), (52, 511, 694, 508), (511, 53, 514, 694), (694, 514, 160, 238), (508, 694, 238, 162), (53, 512, 695, 514), (512, 50, 513, 695), (695, 513, 157, 489), (514, 695, 489, 160), (720, 734, 708, 703), (732, 725, 709, 705), (738, 740, 704, 707), (729, 726, 698, 697), (725, 728, 706, 709), (723, 738, 707, 710), (734, 723, 710, 708), (703, 708, 716, 525), (707, 704, 171, 714), (706, 703, 525, 713), (704, 705, 712, 171), (708, 710, 718, 716), (710, 707, 714, 718), (740, 732, 705, 704), (726, 731, 699, 698), (525, 517, 711, 713), (171, 712, 711, 517), (717, 713, 711, 712), (718, 714, 715, 716), (171, 517, 715, 714), (525, 716, 715, 517), (705, 709, 717, 712), (709, 706, 713, 717), (720, 728, 730, 721), (721, 730, 729, 719), (728, 725, 727, 730), (730, 727, 726, 729), (741, 731, 733, 742), (742, 733, 732, 740), (731, 726, 727, 733), (733, 727, 725, 732), (723, 734, 736, 724), (724, 736, 735, 722), (734, 720, 721, 736), (736, 721, 719, 735), (722, 737, 739, 724), (724, 739, 738, 723), (737, 741, 742, 739), (739, 742, 740, 738), (728, 720, 703, 706), (485, 166, 215, 158), (543, 232, 158, 215), (165, 484, 232, 543), (157, 232, 484), (165, 102, 157), (209, 489, 157, 102), (103, 160, 489, 209), (203, 679, 236, 550), (488, 236, 679), (581, 300, 212), (300, 77, 212), (210, 548, 77, 166), (548, 212, 77), (702, 72, 743, 750), (696, 701, 749, 744), (698, 746, 747, 699), (697, 745, 746, 698), (700, 702, 750, 748), (700, 748, 749, 701), (72, 699, 747, 743), (696, 744, 745, 697), (745, 751, 747, 746), (750, 751, 749, 748), (751, 745, 744, 749), (751, 750, 743, 747)])
me_plane.polygons.foreach_set('use_smooth', [1, 1, 1, 1, 1, 1, 1, 1, 1, 1, 1, 1, 1, 1, 1, 1, 1, 1, 1, 1, 1, 1, 1, 1, 1, 1, 1, 1, 1, 1, 1, 1, 1, 1, 1, 1, 1, 1, 1, 1, 1, 1, 1, 1, 1, 1, 1, 1, 1, 1, 1, 1, 1, 1, 1, 1, 1, 1, 1, 1, 1, 1, 1, 1, 1, 1, 1, 1, 1, 1, 1, 1, 1, 1, 1, 1, 1, 1, 1, 1, 1, 1, 1, 1, 1, 1, 1, 1, 1, 1, 1, 1, 1, 1, 1, 1, 1, 1, 1, 1, 1, 1, 1, 1, 1, 1, 1, 1, 1, 1, 1, 1, 1, 1, 1, 1, 1, 1, 1, 1, 1, 1, 1, 1, 1, 1, 1, 1, 1, 1, 1, 1, 1, 1, 1, 1, 1, 1, 1, 1, 1, 1, 1, 1, 1, 1, 1, 1, 1, 1, 1, 1, 1, 1, 1, 1, 1, 1, 1, 1, 1, 1, 1, 1, 1, 1, 1, 1, 1, 1, 1, 1, 1, 1, 1, 1, 1, 1, 1, 1, 1, 1, 1, 1, 1, 1, 1, 1, 1, 1, 1, 1, 1, 1, 1, 1, 1, 1, 1, 1, 1, 1, 1, 1, 1, 1, 1, 1, 1, 1, 1, 1, 1, 1, 1, 1, 1, 1, 1, 1, 1, 1, 1, 1, 1, 1, 1, 1, 1, 1, 1, 1, 1, 1, 1, 1, 1, 1, 1, 1, 1, 1, 1, 1, 1, 1, 1, 1, 1, 1, 1, 1, 1, 1, 1, 1, 1, 1, 1, 1, 1, 1, 1, 1, 1, 1, 1, 1, 1, 1, 1, 1, 1, 1, 1, 1, 1, 1, 1, 1, 1, 1, 1, 1, 1, 1, 1, 1, 1, 1, 1, 1, 1, 1, 1, 1, 1, 1, 1, 1, 1, 1, 1, 1, 1, 1, 1, 1, 1, 1, 1, 1, 1, 1, 1, 1, 1, 1, 1, 1, 1, 1, 1, 1, 1, 1, 1, 1, 1, 1, 1, 1, 1, 1, 1, 1, 1, 1, 1, 1, 1, 1, 1, 1, 1, 1, 1, 1, 1, 1, 1, 1, 1, 1, 1, 1, 1, 1, 1, 1, 1, 1, 1, 1, 1, 1, 1, 1, 1, 1, 1, 1, 1, 1, 1, 1, 1, 1, 1, 1, 1, 1, 1, 1, 1, 1, 1, 1, 1, 1, 1, 1, 1, 1, 1, 1, 1, 1, 1, 1, 1, 1, 1, 1, 1, 1, 1, 1, 1, 1, 1, 1, 1, 1, 1, 1, 1, 1, 1, 1, 1, 1, 1, 1, 1, 1, 1, 1, 1, 1, 1, 1, 1, 1, 1, 1, 1, 1, 1, 1, 1, 1, 1, 1, 1, 1, 1, 1, 1, 1, 1, 1, 1, 1, 1, 1, 1, 1, 1, 1, 1, 1, 1, 1, 1, 1, 1, 1, 1, 1, 1, 1, 1, 1, 1, 1, 1, 1, 1, 1, 1, 1, 1, 1, 1, 1, 1, 1, 1, 1, 1, 1, 1, 1, 1, 1, 1, 1, 1, 1, 1, 1, 1, 1, 1, 1, 1, 1, 1, 1, 1, 1, 1, 1, 1, 1, 1, 1, 1, 1, 1, 1, 1, 1, 1, 1, 1, 1, 1, 1, 1, 1, 1, 1, 1, 1, 1, 1, 1, 1, 1, 1, 1, 1, 1, 1, 1, 1, 1, 1, 1, 1, 1, 1, 1, 1, 1, 1, 1, 1, 1, 1, 1, 1, 1, 1, 1, 1, 1, 1, 1, 1, 1, 1, 1, 1, 1, 1, 1, 1, 1, 1, 1, 1, 1, 1, 1, 1, 1, 1, 1, 1, 1, 1, 1, 1, 1, 1, 1, 1, 1, 1, 1, 1, 1, 1, 1, 1, 1, 1, 1, 1, 1, 1, 1, 1, 1, 1, 1, 1, 1, 1, 1, 1, 1, 1, 1, 1, 1, 1, 1, 1, 1, 1, 1, 1, 1, 1, 1, 1, 1, 1, 1, 1, 1, 1, 1, 1, 1, 1, 1, 1, 1, 1, 1, 1, 1, 1, 1, 1, 1, 1, 1, 1, 1, 1, 1, 1, 1, 1, 1, 1, 1, 1, 1, 1, 1, 1, 1, 1, 1, 1, 1, 1, 1, 1, 1, 1, 1, 1, 1, 1, 1, 1, 1, 1, 1, 1, 1, 1, 1, 1, 1, 1, 1, 1, 1, 1, 1, 1, 1, 1, 1, 1, 1, 1, 1, 1, 1, 1, 1, 1, 1, 1, 1, 1, 1, 1, 1, 1, 1, 1, 1, 1, 1, 1, 1, 1, 1, 1, 0, 0, 1, 0, 0, 0, 1, 1, 1, 1, 1, 1, 1, 1, 1, 1, 1, 1, 1, 1, 1, 1, 1, 1])
me_plane.update()

# ---- objects
ob_plane = bpy.data.objects.new('Plane', me_plane)

# ---- transforms, parenting, visibility, modifiers, constraints
ob_plane.location = (0.0, 0.0, 0.0)
_m = ob_plane.modifiers.new('Smooth by Angle', 'NODES')
_m.node_group = ng_smooth_by_angle
_m.use_pin_to_last = True
_m.show_group_selector = False

# ---- collection membership
col_collection.objects.link(ob_plane)

# ---- scene / render settings (as saved in the file)
scene.frame_start = 1; scene.frame_end = 250; scene.frame_set(1)
scene.render.engine = 'BLENDER_EEVEE_NEXT'
bpy.context.view_layer.update()

# ---- added for rendering (the .blend has no active camera and no usable light): camera, sun
cam_auto = bpy.data.cameras.new('AutoCamera')
cam_auto.lens = 50.0
cam_auto.sensor_width = 36.0
cam_auto.clip_end = 1000.0
ob_auto_camera = bpy.data.objects.new('AutoCamera', cam_auto)
scene.collection.objects.link(ob_auto_camera)
ob_auto_camera.location = (9.80941, -11.4668, 7.83452)
ob_auto_camera.rotation_euler = (1.09748, -7.21219e-08, 0.694738)
scene.camera = ob_auto_camera
light_auto_sun = bpy.data.lights.new('AutoSun', 'SUN')
light_auto_sun.energy = 3.0
light_auto_sun.angle = 0.0523599
ob_auto_sun = bpy.data.objects.new('AutoSun', light_auto_sun)
scene.collection.objects.link(ob_auto_sun)
ob_auto_sun.rotation_euler = (0.872665, 0.174533, 0.523599)
bpy.context.view_layer.update()
